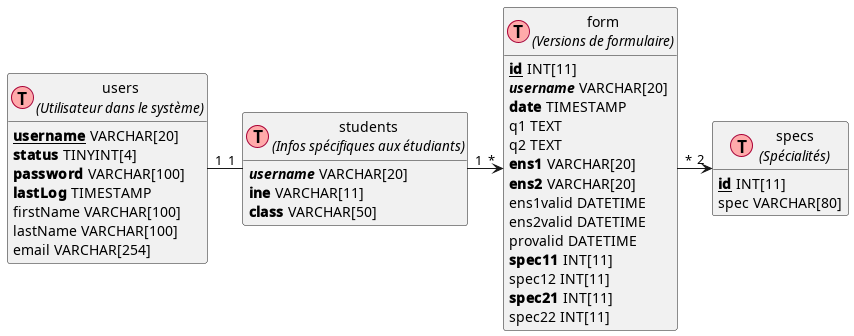

The diagram above was rendered by PlantUML. Its source (embedded in the PNG):
@startuml
/'
' uncomment the line below if you're using computer with a retina display
' skinparam dpi 300
!define Table(name,desc) class name as "desc" << (T,#FFAAAA) >>
' we use bold for primary key
' green color for unique
' and underscore for not_null
!define primary_key(x) <b>x</b>
!define unique(x) <color:green>x</color>
!define not_null(x) <u>x</u>
' other tags available:
' <i></i>
' <back:COLOR></color>, where color is a color name or html color code
' (#FFAACC)
' see: http://plantuml.com/classes.html#More
hide methods
hide stereotypes

' entities

Table(user, "user\n(User in our system)") {
primary_key(id) INTEGER
not_null(unique(username)) VARCHAR[32]
not_null(password) VARCHAR[64]
}

Table(session, "session\n(session for user)") {
primary_key(id) INTEGER
not_null(user_id) INTEGER
not_null(unique(session_id)) VARCHAR[64]
}

Table(user_profile, "user_profile\n(Some info of user)") {
primary_key(user_id) INTEGER
age SMALLINT
gender SMALLINT
birthday DATETIME
}

Table(group, "group\n(group of users)") {
primary_key(id) INTEGER
not_null(name) VARCHAR[32]
}

Table(user_group, "user_group\n(relationship of user and group)") {
primary_key(user_id) INTEGER
primary_key(group_id) INTEGER
joined_at DATETIME
}

' relationships
' one-to-one relationship
user -- user_profile : "A user only \nhas one profile"
' one to may relationship
user --> session : "A user may have\n many sessions"
' many to many relationship
' Add mark if you like
user "1" --> "*" user_group : "A user may be \nin many groups"
group "1" --> "0..N" user_group : "A group may \ncontain many users"
'/



!define Table(name,desc) class name as "desc" << (T,#FFAAAA) >>
' we use bold for primary key
' green color for unique
' and underscore for not_null
!define primary_key(x) <u>x</u>
!define foreign_key(x) <i>x</i>
!define not_null(x) <b>x</b>
' other tags available:
' <i></i>
' <back:COLOR></color>, where color is a color name or html color code
' (#FFAACC)
' see: http://plantuml.com/classes.html#More
hide methods
hide stereotypes


Table(users, "users\n<i>(Utilisateur dans le système)</i>") {
not_null(primary_key(username)) VARCHAR[20]
not_null(status) TINYINT[4]
not_null(password) VARCHAR[100]
not_null(lastLog) TIMESTAMP
firstName VARCHAR[100]
lastName VARCHAR[100]
email VARCHAR[254]
}

Table(students, "students\n<i>(Infos spécifiques aux étudiants)</i>") {
not_null(foreign_key(username)) VARCHAR[20]
not_null(ine) VARCHAR[11]
not_null(class) VARCHAR[50]
}

Table(form, "form\n<i>(Versions de formulaire)</i>") {
not_null(primary_key(id)) INT[11]
not_null(foreign_key(username)) VARCHAR[20]
not_null(date) TIMESTAMP
q1 TEXT
q2 TEXT
not_null(ens1) VARCHAR[20]
not_null(ens2) VARCHAR[20]
ens1valid DATETIME
ens2valid DATETIME
provalid DATETIME
not_null(spec11) INT[11]
spec12 INT[11]
not_null(spec21) INT[11]
spec22 INT[11]
}

Table(specs, "specs\n<i>(Spécialités)</i>") {
not_null(primary_key(id)) INT[11]
spec VARCHAR[80]
}

users "1" -right- "1" students
students "1" -right-> "*" form
form "*" -right-> "2" specs
@enduml